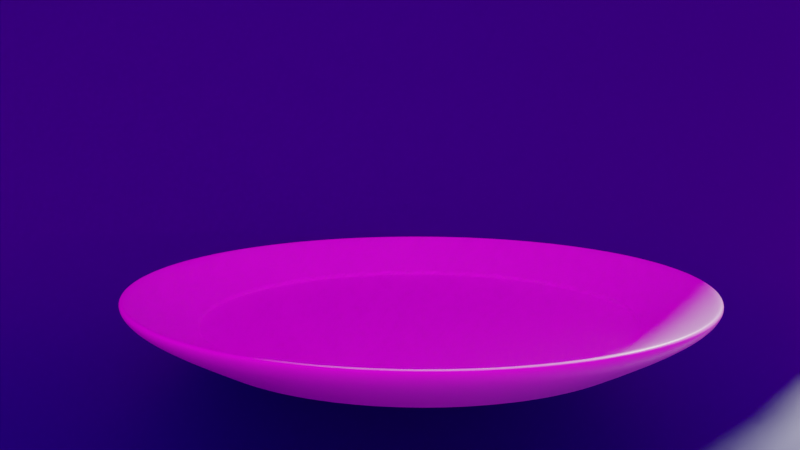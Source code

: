 # Source: untitled_03.blend  (saved by Blender 3.2.14; exported with 4.5.12 LTS)
import bpy
from mathutils import Matrix  # noqa: F401  (used for matrix-valued properties, if any)

bpy.ops.wm.read_factory_settings(use_empty=True)
scene = bpy.context.scene
scene.name = 'Scene'

# ---- collections
col_other = bpy.data.collections.new('other'); scene.collection.children.link(col_other)

# ---- images (referenced by path relative to the original .blend; pixels are not part of the script)
import os
ASSET_DIR = os.environ.get("B2B_ASSET_DIR", "")  # directory of the original .blend (textures are referenced by path, not embedded)
HERE = os.path.dirname(os.path.abspath(__file__))  # packed textures are extracted next to this script under _unpacked/

def load_image(name, relpath, width, height, colorspace="sRGB"):
    """Load a texture the original file referenced (path relative to the .blend, or extracted next to this script)."""
    p = next((c for c in (os.path.join(HERE, relpath), os.path.join(ASSET_DIR, relpath)) if relpath and os.path.exists(c)), "")
    if p:
        img = bpy.data.images.load(p, check_existing=True)
        img.name = name
    else:  # same state as the original file: an image datablock whose file is absent (Cycles renders it pink)
        img = bpy.data.images.new(name, width, height)
        img.source = "FILE"
        img.filepath = "//" + (relpath or name)
    img.colorspace_settings.name = colorspace
    return img
img_leadenhall_market_4k_hdr = load_image('leadenhall_market_4k.hdr', 'leadenhall_market_4k.hdr', 1024, 1024, 'Linear Rec.709')

# ---- materials (node trees are filled in below, after node groups)
mat_plate_matherial = bpy.data.materials.new('plate_matherial')
mat_back_texture = bpy.data.materials.new('back_texture')

# ---- material node trees
mat_plate_matherial.use_nodes = True; mat_plate_matherial.node_tree.nodes.clear()
_N = mat_plate_matherial.node_tree.nodes; _L = mat_plate_matherial.node_tree.links
n0 = _N.new('ShaderNodeBsdfPrincipled'); n0.name = 'Principled BSDF'; n0.location = (10, 300)
n0.distribution = 'GGX'
n0.subsurface_method = 'RANDOM_WALK_SKIN'
n0.inputs[0].default_value = (1.0, 1.0, 1.0, 1.0)
n0.inputs[2].default_value = 0.3
n0.inputs[3].default_value = 1.45
n0.inputs[13].default_value = 0.9
n0.inputs[27].default_value = (0.0, 0.0, 0.0, 1.0)
n0.inputs[28].default_value = 1.0
n1 = _N.new('ShaderNodeOutputMaterial'); n1.name = 'Material Output'; n1.location = (300, 300)
_L.new(n0.outputs[0], n1.inputs[0])
n1.is_active_output = True
mat_back_texture.use_nodes = True; mat_back_texture.node_tree.nodes.clear()
_N = mat_back_texture.node_tree.nodes; _L = mat_back_texture.node_tree.links
n0 = _N.new('ShaderNodeBsdfPrincipled'); n0.name = 'Principled BSDF'; n0.location = (10, 300)
n0.distribution = 'GGX'
n0.subsurface_method = 'BURLEY'
n0.inputs[0].default_value = (0.0001943, 0.02132, 0.1523, 1.0)
n0.inputs[3].default_value = 1.45
n0.inputs[27].default_value = (0.0, 0.0, 0.0, 1.0)
n0.inputs[28].default_value = 1.0
n1 = _N.new('ShaderNodeOutputMaterial'); n1.name = 'Material Output'; n1.location = (300, 300)
_L.new(n0.outputs[0], n1.inputs[0])
n1.is_active_output = True

# ---- world
world_world = bpy.data.worlds.new('World'); scene.world = world_world
world_world.use_nodes = True; world_world.node_tree.nodes.clear()
_N = world_world.node_tree.nodes; _L = world_world.node_tree.links
n0 = _N.new('ShaderNodeOutputWorld'); n0.name = 'World Output'; n0.location = (300, 300)
n1 = _N.new('ShaderNodeBackground'); n1.name = 'Background'; n1.location = (10, 300)
n2 = _N.new('ShaderNodeTexEnvironment'); n2.name = 'Environment Texture'; n2.location = (-280, 280)
n2.image = img_leadenhall_market_4k_hdr
_L.new(n1.outputs[0], n0.inputs[0])
_L.new(n2.outputs[0], n1.inputs[0])
n0.is_active_output = True
world_world.color = (0.05088, 0.05088, 0.05088)
world_world.use_sun_shadow = False
world_world.sun_shadow_jitter_overblur = 0.0

# ---- cameras
cam_camera = bpy.data.cameras.new('Camera')

# ---- meshes
me_cylinder_004 = bpy.data.meshes.new('Cylinder.004')
me_cylinder_004.from_pydata([(-1.431e-08, 0.2707, -0.05126), (-1.77e-08, 0.4148, -0.01372), (0.05281, 0.2655, -0.05126), (0.08091, 0.4068, -0.01372), (0.1036, 0.2501, -0.05126), (0.1587, 0.3832, -0.01372), (0.1504, 0.2251, -0.05126), (0.2304, 0.3449, -0.01372), (0.1914, 0.1914, -0.05126), (0.2933, 0.2933, -0.01372), (0.2251, 0.1504, -0.05126), (0.3449, 0.2304, -0.01372), (0.2501, 0.1036, -0.05126), (0.3832, 0.1587, -0.01372), (0.2655, 0.05281, -0.05126), (0.4068, 0.08091, -0.01372), (0.2707, -1.63e-08, -0.05126), (0.4148, -1.977e-08, -0.01372), (0.2655, -0.05281, -0.05126), (0.4068, -0.08091, -0.01372), (0.2501, -0.1036, -0.05126), (0.3832, -0.1587, -0.01372), (0.2251, -0.1504, -0.05126), (0.3449, -0.2304, -0.01372), (0.1914, -0.1914, -0.05126), (0.2933, -0.2933, -0.01372), (0.1504, -0.2251, -0.05126), (0.2304, -0.3449, -0.01372), (0.1036, -0.2501, -0.05126), (0.1587, -0.3832, -0.01372), (0.05281, -0.2655, -0.05126), (0.08091, -0.4068, -0.01372), (-2.956e-08, -0.2707, -0.05126), (-3.902e-08, -0.4148, -0.01372), (-0.05281, -0.2655, -0.05126), (-0.08091, -0.4068, -0.01372), (-0.1036, -0.2501, -0.05126), (-0.1587, -0.3832, -0.01372), (-0.1504, -0.2251, -0.05126), (-0.2304, -0.3449, -0.01372), (-0.1914, -0.1914, -0.05126), (-0.2933, -0.2933, -0.01372), (-0.2251, -0.1504, -0.05126), (-0.3449, -0.2304, -0.01372), (-0.2501, -0.1036, -0.05126), (-0.3832, -0.1587, -0.01372), (-0.2655, -0.05281, -0.05126), (-0.4068, -0.08091, -0.01372), (-0.2707, 5.138e-09, -0.05126), (-0.4148, 6.097e-09, -0.01372), (-0.2655, 0.05281, -0.05126), (-0.4068, 0.08091, -0.01372), (-0.2501, 0.1036, -0.05126), (-0.3832, 0.1587, -0.01372), (-0.2251, 0.1504, -0.05126), (-0.3449, 0.2304, -0.01372), (-0.1914, 0.1914, -0.05126), (-0.2933, 0.2933, -0.01372), (-0.1504, 0.2251, -0.05126), (-0.2304, 0.3449, -0.01372), (-0.1036, 0.2501, -0.05126), (-0.1587, 0.3832, -0.01372), (-0.05281, 0.2655, -0.05126), (-0.08091, 0.4068, -0.01372), (0.109, 0.548, 0.05587), (0.0, 0.5587, 0.05587), (0.2138, 0.5162, 0.05587), (0.3104, 0.4645, 0.05587), (0.3951, 0.3951, 0.05587), (0.4645, 0.3104, 0.05587), (0.5162, 0.2138, 0.05587), (0.548, 0.109, 0.05587), (0.5587, -2.442e-08, 0.05587), (0.548, -0.109, 0.05587), (0.5162, -0.2138, 0.05587), (0.4645, -0.3104, 0.05587), (0.3951, -0.3951, 0.05587), (0.3104, -0.4645, 0.05587), (0.2138, -0.5162, 0.05587), (0.109, -0.548, 0.05587), (-4.884e-08, -0.5587, 0.05587), (-0.109, -0.548, 0.05587), (-0.2138, -0.5162, 0.05587), (-0.3104, -0.4645, 0.05587), (-0.3951, -0.3951, 0.05587), (-0.4645, -0.3104, 0.05587), (-0.5162, -0.2138, 0.05587), (-0.548, -0.109, 0.05587), (-0.5587, 6.662e-09, 0.05587), (-0.548, 0.109, 0.05587), (-0.5162, 0.2138, 0.05587), (-0.4645, 0.3104, 0.05587), (-0.3951, 0.3951, 0.05587), (-0.3104, 0.4645, 0.05587), (-0.2138, 0.5162, 0.05587), (-0.109, 0.548, 0.05587), (-3.003e-09, 0.5351, 0.04356), (0.1044, 0.5248, 0.04356), (0.2048, 0.4944, 0.04356), (0.2973, 0.4449, 0.04356), (0.3784, 0.3784, 0.04356), (0.4449, 0.2973, 0.04356), (0.4944, 0.2048, 0.04356), (0.5248, 0.1044, 0.04356), (0.5351, -2.371e-08, 0.04356), (0.5248, -0.1044, 0.04356), (0.4944, -0.2048, 0.04356), (0.4449, -0.2973, 0.04356), (0.3784, -0.3784, 0.04356), (0.2973, -0.4449, 0.04356), (0.2048, -0.4944, 0.04356), (0.1044, -0.5248, 0.04356), (-4.743e-08, -0.5351, 0.04356), (-0.1044, -0.5248, 0.04356), (-0.2048, -0.4944, 0.04356), (-0.2973, -0.4449, 0.04356), (-0.3784, -0.3784, 0.04356), (-0.4449, -0.2973, 0.04356), (-0.4944, -0.2048, 0.04356), (-0.5248, -0.1044, 0.04356), (-0.5351, 6.662e-09, 0.04356), (-0.5248, 0.1044, 0.04356), (-0.4944, 0.2048, 0.04356), (-0.4449, 0.2973, 0.04356), (-0.3784, 0.3784, 0.04356), (-0.2973, 0.4449, 0.04356), (-0.2048, 0.4944, 0.04356), (-0.1044, 0.5248, 0.04356), (-1.221e-08, 0.4349, -0.002847), (0.08484, 0.4265, -0.002847), (0.1664, 0.4018, -0.002847), (0.2416, 0.3616, -0.002847), (0.3075, 0.3075, -0.002847), (0.3616, 0.2416, -0.002847), (0.4018, 0.1664, -0.002847), (0.4265, 0.08484, -0.002847), (0.4349, -2.054e-08, -0.002847), (0.4265, -0.08484, -0.002847), (0.4018, -0.1664, -0.002847), (0.3616, -0.2416, -0.002847), (0.3075, -0.3075, -0.002847), (0.2416, -0.3616, -0.002847), (0.1664, -0.4018, -0.002847), (0.08484, -0.4265, -0.002847), (-4.088e-08, -0.4349, -0.002847), (-0.08484, -0.4265, -0.002847), (-0.1664, -0.4018, -0.002847), (-0.2416, -0.3616, -0.002847), (-0.3075, -0.3075, -0.002847), (-0.3616, -0.2416, -0.002847), (-0.4018, -0.1664, -0.002847), (-0.4265, -0.08484, -0.002847), (-0.4349, 6.064e-09, -0.002847), (-0.4265, 0.08484, -0.002847), (-0.4018, 0.1664, -0.002847), (-0.3616, 0.2416, -0.002847), (-0.3075, 0.3075, -0.002847), (-0.2416, 0.3616, -0.002847), (-0.1664, 0.4018, -0.002847), (-0.08484, 0.4265, -0.002847), (0.0, 0.5587, 0.02562), (0.109, 0.548, 0.02562), (0.2138, 0.5162, 0.02562), (0.3104, 0.4645, 0.02562), (0.3951, 0.3951, 0.02562), (0.4645, 0.3104, 0.02562), (0.5162, 0.2138, 0.02562), (0.548, 0.109, 0.02562), (0.5587, -2.442e-08, 0.02562), (0.548, -0.109, 0.02562), (0.5162, -0.2138, 0.02562), (0.4645, -0.3104, 0.02562), (0.3951, -0.3951, 0.02562), (0.3104, -0.4645, 0.02562), (0.2138, -0.5162, 0.02562), (0.109, -0.548, 0.02562), (-4.884e-08, -0.5587, 0.02562), (-0.109, -0.548, 0.02562), (-0.2138, -0.5162, 0.02562), (-0.3104, -0.4645, 0.02562), (-0.3951, -0.3951, 0.02562), (-0.4645, -0.3104, 0.02562), (-0.5162, -0.2138, 0.02562), (-0.548, -0.109, 0.02562), (-0.5587, 6.662e-09, 0.02562), (-0.548, 0.109, 0.02562), (-0.5162, 0.2138, 0.02562), (-0.4645, 0.3104, 0.02562), (-0.3951, 0.3951, 0.02562), (-0.3104, 0.4645, 0.02562), (-0.2138, 0.5162, 0.02562), (-0.109, 0.548, 0.02562), (0.08361, 0.4203, -0.044), (-1.656e-08, 0.4286, -0.044), (0.164, 0.3959, -0.044), (0.2381, 0.3563, -0.044), (0.303, 0.303, -0.044), (0.3563, 0.2381, -0.044), (0.3959, 0.164, -0.044), (0.4203, 0.08361, -0.044), (0.4286, -2.052e-08, -0.044), (0.4203, -0.08361, -0.044), (0.3959, -0.164, -0.044), (0.3563, -0.2381, -0.044), (0.303, -0.303, -0.044), (0.2381, -0.3563, -0.044), (0.164, -0.3959, -0.044), (0.08361, -0.4203, -0.044), (-4.105e-08, -0.4286, -0.044), (-0.08361, -0.4203, -0.044), (-0.164, -0.3959, -0.044), (-0.2381, -0.3563, -0.044), (-0.303, -0.303, -0.044), (-0.3563, -0.2381, -0.044), (-0.3959, -0.164, -0.044), (-0.4203, -0.08361, -0.044), (-0.4286, 6.662e-09, -0.044), (-0.4203, 0.08361, -0.044), (-0.3959, 0.164, -0.044), (-0.3563, 0.2381, -0.044), (-0.303, 0.303, -0.044), (-0.2381, 0.3563, -0.044), (-0.164, 0.3959, -0.044), (-0.08361, 0.4203, -0.044), (0.08193, 0.4119, -0.005484), (-1.288e-08, 0.42, -0.005484), (0.1607, 0.388, -0.005484), (0.2333, 0.3492, -0.005484), (0.297, 0.297, -0.005484), (0.3492, 0.2333, -0.005484), (0.388, 0.1607, -0.005484), (0.4119, 0.08193, -0.005484), (0.42, -1.984e-08, -0.005484), (0.4119, -0.08193, -0.005484), (0.388, -0.1607, -0.005484), (0.3492, -0.2333, -0.005484), (0.297, -0.297, -0.005484), (0.2333, -0.3492, -0.005484), (0.1607, -0.388, -0.005484), (0.08193, -0.4119, -0.005484), (-3.985e-08, -0.42, -0.005484), (-0.08193, -0.4119, -0.005484), (-0.1607, -0.388, -0.005484), (-0.2333, -0.3492, -0.005484), (-0.297, -0.297, -0.005484), (-0.3492, -0.2333, -0.005484), (-0.388, -0.1607, -0.005484), (-0.4119, -0.08193, -0.005484), (-0.42, 6.038e-09, -0.005484), (-0.4119, 0.08193, -0.005484), (-0.388, 0.1607, -0.005484), (-0.3492, 0.2333, -0.005484), (-0.297, 0.297, -0.005484), (-0.2333, 0.3492, -0.005484), (-0.1607, 0.388, -0.005484), (-0.08193, 0.4119, -0.005484), (-1.939e-08, 0.4064, -0.05587), (0.07928, 0.3986, -0.05587), (0.1555, 0.3754, -0.05587), (0.2258, 0.3379, -0.05587), (0.2874, 0.2874, -0.05587), (0.3379, 0.2258, -0.05587), (0.3754, 0.1555, -0.05587), (0.3986, 0.07928, -0.05587), (0.4064, -1.986e-08, -0.05587), (0.3986, -0.07928, -0.05587), (0.3754, -0.1555, -0.05587), (0.3379, -0.2258, -0.05587), (0.2874, -0.2874, -0.05587), (0.2258, -0.3379, -0.05587), (0.1555, -0.3754, -0.05587), (0.07928, -0.3986, -0.05587), (-3.972e-08, -0.4064, -0.05587), (-0.07928, -0.3986, -0.05587), (-0.1555, -0.3754, -0.05587), (-0.2258, -0.3379, -0.05587), (-0.2874, -0.2874, -0.05587), (-0.3379, -0.2258, -0.05587), (-0.3754, -0.1555, -0.05587), (-0.3986, -0.07928, -0.05587), (-0.4064, 6.662e-09, -0.05587), (-0.3986, 0.07928, -0.05587), (-0.3754, 0.1555, -0.05587), (-0.3379, 0.2258, -0.05587), (-0.2874, 0.2874, -0.05587), (-0.2258, 0.3379, -0.05587), (-0.1555, 0.3754, -0.05587), (-0.07928, 0.3986, -0.05587), (0.07629, 0.3836, -0.05535), (-1.881e-08, 0.3911, -0.05535), (0.1497, 0.3613, -0.05535), (0.2173, 0.3252, -0.05535), (0.2765, 0.2765, -0.05535), (0.3252, 0.2173, -0.05535), (0.3613, 0.1497, -0.05535), (0.3836, 0.07629, -0.05535), (0.3911, -1.946e-08, -0.05535), (0.3836, -0.07629, -0.05535), (0.3613, -0.1497, -0.05535), (0.3252, -0.2173, -0.05535), (0.2765, -0.2765, -0.05535), (0.2173, -0.3252, -0.05535), (0.1497, -0.3613, -0.05535), (0.07629, -0.3836, -0.05535), (-3.857e-08, -0.3911, -0.05535), (-0.07629, -0.3836, -0.05535), (-0.1497, -0.3613, -0.05535), (-0.2173, -0.3252, -0.05535), (-0.2765, -0.2765, -0.05535), (-0.3252, -0.2173, -0.05535), (-0.3613, -0.1497, -0.05535), (-0.3836, -0.07629, -0.05535), (-0.3911, 6.49e-09, -0.05535), (-0.3836, 0.07629, -0.05535), (-0.3613, 0.1497, -0.05535), (-0.3252, 0.2173, -0.05535), (-0.2765, 0.2765, -0.05535), (-0.2173, 0.3252, -0.05535), (-0.1497, 0.3613, -0.05535), (-0.07629, 0.3836, -0.05535), (0.0559, 0.281, -0.0518), (0.1096, 0.2647, -0.0518), (0.1592, 0.2382, -0.0518), (0.2026, 0.2026, -0.0518), (0.2382, 0.1592, -0.0518), (0.2647, 0.1096, -0.0518), (0.281, 0.0559, -0.0518), (0.2865, -1.672e-08, -0.0518), (0.281, -0.0559, -0.0518), (0.2647, -0.1096, -0.0518), (0.2382, -0.1592, -0.0518), (0.2026, -0.2026, -0.0518), (0.1592, -0.2382, -0.0518), (0.1096, -0.2647, -0.0518), (0.0559, -0.281, -0.0518), (-3.075e-08, -0.2865, -0.0518), (-0.0559, -0.281, -0.0518), (-0.1096, -0.2647, -0.0518), (-0.1592, -0.2382, -0.0518), (-0.2026, -0.2026, -0.0518), (-0.2382, -0.1592, -0.0518), (-0.2647, -0.1096, -0.0518), (-0.281, -0.0559, -0.0518), (-0.2865, 5.316e-09, -0.0518), (-0.281, 0.0559, -0.0518), (-0.2647, 0.1096, -0.0518), (-0.2382, 0.1592, -0.0518), (-0.2026, 0.2026, -0.0518), (-0.1592, 0.2382, -0.0518), (-0.1096, 0.2647, -0.0518), (-0.0559, 0.281, -0.0518), (-1.49e-08, 0.2865, -0.0518), (-1.77e-08, 0.4148, -0.01372), (0.08091, 0.4068, -0.01372), (0.1587, 0.3832, -0.01372), (0.2304, 0.3449, -0.01372), (0.2933, 0.2933, -0.01372), (0.3449, 0.2304, -0.01372), (0.3832, 0.1587, -0.01372), (0.4068, 0.08091, -0.01372), (0.4148, -1.977e-08, -0.01372), (0.4068, -0.08091, -0.01372), (0.3832, -0.1587, -0.01372), (0.3449, -0.2304, -0.01372), (0.2933, -0.2933, -0.01372), (0.2304, -0.3449, -0.01372), (0.1587, -0.3832, -0.01372), (0.08091, -0.4068, -0.01372), (-3.902e-08, -0.4148, -0.01372), (-0.08091, -0.4068, -0.01372), (-0.1587, -0.3832, -0.01372), (-0.2304, -0.3449, -0.01372), (-0.2933, -0.2933, -0.01372), (-0.3449, -0.2304, -0.01372), (-0.3832, -0.1587, -0.01372), (-0.4068, -0.08091, -0.01372), (-0.4148, 6.097e-09, -0.01372), (-0.4068, 0.08091, -0.01372), (-0.3832, 0.1587, -0.01372), (-0.3449, 0.2304, -0.01372), (-0.2933, 0.2933, -0.01372), (-0.2304, 0.3449, -0.01372), (-0.1587, 0.3832, -0.01372), (-0.08091, 0.4068, -0.01372)], [], [(160, 65, 64, 161), (161, 64, 66, 162), (162, 66, 67, 163), (163, 67, 68, 164), (164, 68, 69, 165), (165, 69, 70, 166), (166, 70, 71, 167), (167, 71, 72, 168), (168, 72, 73, 169), (169, 73, 74, 170), (170, 74, 75, 171), (171, 75, 76, 172), (172, 76, 77, 173), (173, 77, 78, 174), (174, 78, 79, 175), (175, 79, 80, 176), (176, 80, 81, 177), (177, 81, 82, 178), (178, 82, 83, 179), (179, 83, 84, 180), (180, 84, 85, 181), (181, 85, 86, 182), (182, 86, 87, 183), (183, 87, 88, 184), (184, 88, 89, 185), (185, 89, 90, 186), (186, 90, 91, 187), (187, 91, 92, 188), (188, 92, 93, 189), (189, 93, 94, 190), (3, 1, 63, 61, 59, 57, 55, 53, 51, 49, 47, 45, 43, 41, 39, 37, 35, 33, 31, 29, 27, 25, 23, 21, 19, 17, 15, 13, 11, 9, 7, 5), (190, 94, 95, 191), (191, 95, 65, 160), (0, 2, 4, 6, 8, 10, 12, 14, 16, 18, 20, 22, 24, 26, 28, 30, 32, 34, 36, 38, 40, 42, 44, 46, 48, 50, 52, 54, 56, 58, 60, 62), (96, 97, 64, 65), (97, 98, 66, 64), (98, 99, 67, 66), (99, 100, 68, 67), (100, 101, 69, 68), (101, 102, 70, 69), (102, 103, 71, 70), (103, 104, 72, 71), (104, 105, 73, 72), (105, 106, 74, 73), (106, 107, 75, 74), (107, 108, 76, 75), (108, 109, 77, 76), (109, 110, 78, 77), (110, 111, 79, 78), (111, 112, 80, 79), (112, 113, 81, 80), (113, 114, 82, 81), (114, 115, 83, 82), (115, 116, 84, 83), (116, 117, 85, 84), (117, 118, 86, 85), (118, 119, 87, 86), (119, 120, 88, 87), (120, 121, 89, 88), (121, 122, 90, 89), (122, 123, 91, 90), (123, 124, 92, 91), (124, 125, 93, 92), (125, 126, 94, 93), (126, 127, 95, 94), (127, 96, 65, 95), (159, 128, 96, 127), (158, 159, 127, 126), (157, 158, 126, 125), (156, 157, 125, 124), (155, 156, 124, 123), (154, 155, 123, 122), (153, 154, 122, 121), (152, 153, 121, 120), (151, 152, 120, 119), (150, 151, 119, 118), (149, 150, 118, 117), (148, 149, 117, 116), (147, 148, 116, 115), (146, 147, 115, 114), (145, 146, 114, 113), (144, 145, 113, 112), (143, 144, 112, 111), (142, 143, 111, 110), (141, 142, 110, 109), (140, 141, 109, 108), (139, 140, 108, 107), (138, 139, 107, 106), (137, 138, 106, 105), (136, 137, 105, 104), (135, 136, 104, 103), (134, 135, 103, 102), (133, 134, 102, 101), (132, 133, 101, 100), (131, 132, 100, 99), (130, 131, 99, 98), (129, 130, 98, 97), (128, 129, 97, 96), (225, 224, 129, 128), (224, 226, 130, 129), (226, 227, 131, 130), (227, 228, 132, 131), (228, 229, 133, 132), (229, 230, 134, 133), (230, 231, 135, 134), (231, 232, 136, 135), (232, 233, 137, 136), (233, 234, 138, 137), (234, 235, 139, 138), (235, 236, 140, 139), (236, 237, 141, 140), (237, 238, 142, 141), (238, 239, 143, 142), (239, 240, 144, 143), (240, 241, 145, 144), (241, 242, 146, 145), (242, 243, 147, 146), (243, 244, 148, 147), (244, 245, 149, 148), (245, 246, 150, 149), (246, 247, 151, 150), (247, 248, 152, 151), (248, 249, 153, 152), (249, 250, 154, 153), (250, 251, 155, 154), (251, 252, 156, 155), (252, 253, 157, 156), (253, 254, 158, 157), (254, 255, 159, 158), (255, 225, 128, 159), (192, 193, 160, 161), (194, 192, 161, 162), (195, 194, 162, 163), (196, 195, 163, 164), (197, 196, 164, 165), (198, 197, 165, 166), (199, 198, 166, 167), (200, 199, 167, 168), (201, 200, 168, 169), (202, 201, 169, 170), (203, 202, 170, 171), (204, 203, 171, 172), (205, 204, 172, 173), (206, 205, 173, 174), (207, 206, 174, 175), (208, 207, 175, 176), (209, 208, 176, 177), (210, 209, 177, 178), (211, 210, 178, 179), (212, 211, 179, 180), (213, 212, 180, 181), (214, 213, 181, 182), (215, 214, 182, 183), (216, 215, 183, 184), (217, 216, 184, 185), (218, 217, 185, 186), (219, 218, 186, 187), (220, 219, 187, 188), (221, 220, 188, 189), (222, 221, 189, 190), (223, 222, 190, 191), (193, 223, 191, 160), (256, 287, 223, 193), (287, 286, 222, 223), (286, 285, 221, 222), (285, 284, 220, 221), (284, 283, 219, 220), (283, 282, 218, 219), (282, 281, 217, 218), (281, 280, 216, 217), (280, 279, 215, 216), (279, 278, 214, 215), (278, 277, 213, 214), (277, 276, 212, 213), (276, 275, 211, 212), (275, 274, 210, 211), (274, 273, 209, 210), (273, 272, 208, 209), (272, 271, 207, 208), (271, 270, 206, 207), (270, 269, 205, 206), (269, 268, 204, 205), (268, 267, 203, 204), (267, 266, 202, 203), (266, 265, 201, 202), (265, 264, 200, 201), (264, 263, 199, 200), (263, 262, 198, 199), (262, 261, 197, 198), (261, 260, 196, 197), (260, 259, 195, 196), (259, 258, 194, 195), (258, 257, 192, 194), (257, 256, 193, 192), (352, 353, 224, 225), (353, 354, 226, 224), (354, 355, 227, 226), (355, 356, 228, 227), (356, 357, 229, 228), (357, 358, 230, 229), (358, 359, 231, 230), (359, 360, 232, 231), (360, 361, 233, 232), (361, 362, 234, 233), (362, 363, 235, 234), (363, 364, 236, 235), (364, 365, 237, 236), (365, 366, 238, 237), (366, 367, 239, 238), (367, 368, 240, 239), (368, 369, 241, 240), (369, 370, 242, 241), (370, 371, 243, 242), (371, 372, 244, 243), (372, 373, 245, 244), (373, 374, 246, 245), (374, 375, 247, 246), (375, 376, 248, 247), (376, 377, 249, 248), (377, 378, 250, 249), (378, 379, 251, 250), (379, 380, 252, 251), (380, 381, 253, 252), (381, 382, 254, 253), (382, 383, 255, 254), (383, 352, 225, 255), (288, 289, 256, 257), (290, 288, 257, 258), (291, 290, 258, 259), (292, 291, 259, 260), (293, 292, 260, 261), (294, 293, 261, 262), (295, 294, 262, 263), (296, 295, 263, 264), (297, 296, 264, 265), (298, 297, 265, 266), (299, 298, 266, 267), (300, 299, 267, 268), (301, 300, 268, 269), (302, 301, 269, 270), (303, 302, 270, 271), (304, 303, 271, 272), (305, 304, 272, 273), (306, 305, 273, 274), (307, 306, 274, 275), (308, 307, 275, 276), (309, 308, 276, 277), (310, 309, 277, 278), (311, 310, 278, 279), (312, 311, 279, 280), (313, 312, 280, 281), (314, 313, 281, 282), (315, 314, 282, 283), (316, 315, 283, 284), (317, 316, 284, 285), (318, 317, 285, 286), (319, 318, 286, 287), (289, 319, 287, 256), (351, 350, 319, 289), (350, 349, 318, 319), (349, 348, 317, 318), (348, 347, 316, 317), (347, 346, 315, 316), (346, 345, 314, 315), (345, 344, 313, 314), (344, 343, 312, 313), (343, 342, 311, 312), (342, 341, 310, 311), (341, 340, 309, 310), (340, 339, 308, 309), (339, 338, 307, 308), (338, 337, 306, 307), (337, 336, 305, 306), (336, 335, 304, 305), (335, 334, 303, 304), (334, 333, 302, 303), (333, 332, 301, 302), (332, 331, 300, 301), (331, 330, 299, 300), (330, 329, 298, 299), (329, 328, 297, 298), (328, 327, 296, 297), (327, 326, 295, 296), (326, 325, 294, 295), (325, 324, 293, 294), (324, 323, 292, 293), (323, 322, 291, 292), (322, 321, 290, 291), (321, 320, 288, 290), (320, 351, 289, 288), (2, 0, 351, 320), (4, 2, 320, 321), (6, 4, 321, 322), (8, 6, 322, 323), (10, 8, 323, 324), (12, 10, 324, 325), (14, 12, 325, 326), (16, 14, 326, 327), (18, 16, 327, 328), (20, 18, 328, 329), (22, 20, 329, 330), (24, 22, 330, 331), (26, 24, 331, 332), (28, 26, 332, 333), (30, 28, 333, 334), (32, 30, 334, 335), (34, 32, 335, 336), (36, 34, 336, 337), (38, 36, 337, 338), (40, 38, 338, 339), (42, 40, 339, 340), (44, 42, 340, 341), (46, 44, 341, 342), (48, 46, 342, 343), (50, 48, 343, 344), (52, 50, 344, 345), (54, 52, 345, 346), (56, 54, 346, 347), (58, 56, 347, 348), (60, 58, 348, 349), (62, 60, 349, 350), (0, 62, 350, 351), (63, 1, 352, 383), (61, 63, 383, 382), (59, 61, 382, 381), (57, 59, 381, 380), (55, 57, 380, 379), (53, 55, 379, 378), (51, 53, 378, 377), (49, 51, 377, 376), (47, 49, 376, 375), (45, 47, 375, 374), (43, 45, 374, 373), (41, 43, 373, 372), (39, 41, 372, 371), (37, 39, 371, 370), (35, 37, 370, 369), (33, 35, 369, 368), (31, 33, 368, 367), (29, 31, 367, 366), (27, 29, 366, 365), (25, 27, 365, 364), (23, 25, 364, 363), (21, 23, 363, 362), (19, 21, 362, 361), (17, 19, 361, 360), (15, 17, 360, 359), (13, 15, 359, 358), (11, 13, 358, 357), (9, 11, 357, 356), (7, 9, 356, 355), (5, 7, 355, 354), (3, 5, 354, 353), (1, 3, 353, 352)])
_uv = me_cylinder_004.uv_layers.new(name='UVMap')
_uv.uv.foreach_set('vector', [1.0, 0.5, 1.0, 1.0, 0.9688, 1.0, 0.9688, 0.5, 0.9688, 0.5, 0.9688, 1.0, 0.9375, 1.0, 0.9375, 0.5, 0.9375, 0.5, 0.9375, 1.0, 0.9062, 1.0, 0.9062, 0.5, 0.9062, 0.5, 0.9062, 1.0, 0.875, 1.0, 0.875, 0.5, 0.875, 0.5, 0.875, 1.0, 0.8438, 1.0, 0.8438, 0.5, 0.8438, 0.5, 0.8438, 1.0, 0.8125, 1.0, 0.8125, 0.5, 0.8125, 0.5, 0.8125, 1.0, 0.7812, 1.0, 0.7812, 0.5, 0.7812, 0.5, 0.7812, 1.0, 0.75, 1.0, 0.75, 0.5, 0.75, 0.5, 0.75, 1.0, 0.7188, 1.0, 0.7188, 0.5, 0.7188, 0.5, 0.7188, 1.0, 0.6875, 1.0, 0.6875, 0.5, 0.6875, 0.5, 0.6875, 1.0, 0.6562, 1.0, 0.6562, 0.5, 0.6562, 0.5, 0.6562, 1.0, 0.625, 1.0, 0.625, 0.5, 0.625, 0.5, 0.625, 1.0, 0.5938, 1.0, 0.5938, 0.5, 0.5938, 0.5, 0.5938, 1.0, 0.5625, 1.0, 0.5625, 0.5, 0.5625, 0.5, 0.5625, 1.0, 0.5312, 1.0, 0.5312, 0.5, 0.5312, 0.5, 0.5312, 1.0, 0.5, 1.0, 0.5, 0.5, 0.5, 0.5, 0.5, 1.0, 0.4688, 1.0, 0.4688, 0.5, 0.4688, 0.5, 0.4688, 1.0, 0.4375, 1.0, 0.4375, 0.5, 0.4375, 0.5, 0.4375, 1.0, 0.4062, 1.0, 0.4062, 0.5, 0.4062, 0.5, 0.4062, 1.0, 0.375, 1.0, 0.375, 0.5, 0.375, 0.5, 0.375, 1.0, 0.3438, 1.0, 0.3438, 0.5, 0.3438, 0.5, 0.3438, 1.0, 0.3125, 1.0, 0.3125, 0.5, 0.3125, 0.5, 0.3125, 1.0, 0.2812, 1.0, 0.2812, 0.5, 0.2812, 0.5, 0.2812, 1.0, 0.25, 1.0, 0.25, 0.5, 0.25, 0.5, 0.25, 1.0, 0.2188, 1.0, 0.2188, 0.5, 0.2188, 0.5, 0.2188, 1.0, 0.1875, 1.0, 0.1875, 0.5, 0.1875, 0.5, 0.1875, 1.0, 0.1562, 1.0, 0.1562, 0.5, 0.1562, 0.5, 0.1562, 1.0, 0.125, 1.0, 0.125, 0.5, 0.125, 0.5, 0.125, 1.0, 0.09375, 1.0, 0.09375, 0.5, 0.09375, 0.5, 0.09375, 1.0, 0.0625, 1.0, 0.0625, 0.5, 0.2866, 0.434, 0.25, 0.4377, 0.2134, 0.434, 0.1782, 0.4234, 0.1457, 0.406, 0.1173, 0.3827, 0.09397, 0.3543, 0.07663, 0.3218, 0.06595, 0.2866, 0.06235, 0.25, 0.06595, 0.2134, 0.07663, 0.1782, 0.09397, 0.1457, 0.1173, 0.1173, 0.1457, 0.09397, 0.1782, 0.07663, 0.2134, 0.06595, 0.25, 0.06235, 0.2866, 0.06595, 0.3218, 0.07663, 0.3543, 0.09397, 0.3827, 0.1173, 0.406, 0.1457, 0.4234, 0.1782, 0.434, 0.2134, 0.4377, 0.25, 0.434, 0.2866, 0.4234, 0.3218, 0.406, 0.3543, 0.3827, 0.3827, 0.3543, 0.406, 0.3218, 0.4234, 0.0625, 0.5, 0.0625, 1.0, 0.03125, 1.0, 0.03125, 0.5, 0.03125, 0.5, 0.03125, 1.0, 0.0, 1.0, 0.0, 0.5, 0.75, 0.3663, 0.7727, 0.364, 0.7945, 0.3574, 0.8146, 0.3467, 0.8322, 0.3322, 0.8467, 0.3146, 0.8574, 0.2945, 0.864, 0.2727, 0.8663, 0.25, 0.864, 0.2273, 0.8574, 0.2055, 0.8467, 0.1854, 0.8322, 0.1678, 0.8146, 0.1533, 0.7945, 0.1426, 0.7727, 0.136, 0.75, 0.1337, 0.7273, 0.136, 0.7055, 0.1426, 0.6854, 0.1533, 0.6678, 0.1678, 0.6533, 0.1854, 0.6426, 0.2055, 0.636, 0.2273, 0.6337, 0.25, 0.636, 0.2727, 0.6426, 0.2945, 0.6533, 0.3146, 0.6678, 0.3322, 0.6854, 0.3467, 0.7055, 0.3574, 0.7273, 0.364, 0.25, 0.4799, 0.2948, 0.4754, 0.2968, 0.4854, 0.25, 0.49, 0.2948, 0.4754, 0.338, 0.4624, 0.3418, 0.4717, 0.2968, 0.4854, 0.338, 0.4624, 0.3777, 0.4411, 0.3833, 0.4496, 0.3418, 0.4717, 0.3777, 0.4411, 0.4125, 0.4125, 0.4197, 0.4197, 0.3833, 0.4496, 0.4125, 0.4125, 0.4411, 0.3777, 0.4496, 0.3833, 0.4197, 0.4197, 0.4411, 0.3777, 0.4624, 0.338, 0.4717, 0.3418, 0.4496, 0.3833, 0.4624, 0.338, 0.4754, 0.2948, 0.4854, 0.2968, 0.4717, 0.3418, 0.4754, 0.2948, 0.4799, 0.25, 0.49, 0.25, 0.4854, 0.2968, 0.4799, 0.25, 0.4754, 0.2052, 0.4854, 0.2032, 0.49, 0.25, 0.4754, 0.2052, 0.4624, 0.162, 0.4717, 0.1582, 0.4854, 0.2032, 0.4624, 0.162, 0.4411, 0.1223, 0.4496, 0.1167, 0.4717, 0.1582, 0.4411, 0.1223, 0.4125, 0.08746, 0.4197, 0.08029, 0.4496, 0.1167, 0.4125, 0.08746, 0.3777, 0.05887, 0.3833, 0.05045, 0.4197, 0.08029, 0.3777, 0.05887, 0.338, 0.03763, 0.3418, 0.02827, 0.3833, 0.05045, 0.338, 0.03763, 0.2948, 0.02455, 0.2968, 0.01461, 0.3418, 0.02827, 0.2948, 0.02455, 0.25, 0.02013, 0.25, 0.01, 0.2968, 0.01461, 0.25, 0.02013, 0.2052, 0.02455, 0.2032, 0.01461, 0.25, 0.01, 0.2052, 0.02455, 0.162, 0.03763, 0.1582, 0.02827, 0.2032, 0.01461, 0.162, 0.03763, 0.1223, 0.05887, 0.1167, 0.05045, 0.1582, 0.02827, 0.1223, 0.05887, 0.08746, 0.08746, 0.08029, 0.08029, 0.1167, 0.05045, 0.08746, 0.08746, 0.05887, 0.1223, 0.05045, 0.1167, 0.08029, 0.08029, 0.05887, 0.1223, 0.03763, 0.162, 0.02827, 0.1582, 0.05045, 0.1167, 0.03763, 0.162, 0.02455, 0.2052, 0.01461, 0.2032, 0.02827, 0.1582, 0.02455, 0.2052, 0.02013, 0.25, 0.01, 0.25, 0.01461, 0.2032, 0.02013, 0.25, 0.02455, 0.2948, 0.01461, 0.2968, 0.01, 0.25, 0.02455, 0.2948, 0.03763, 0.338, 0.02827, 0.3418, 0.01461, 0.2968, 0.03763, 0.338, 0.05887, 0.3777, 0.05045, 0.3833, 0.02827, 0.3418, 0.05887, 0.3777, 0.08746, 0.4125, 0.08029, 0.4197, 0.05045, 0.3833, 0.08746, 0.4125, 0.1223, 0.4411, 0.1167, 0.4496, 0.08029, 0.4197, 0.1223, 0.4411, 0.162, 0.4624, 0.1582, 0.4717, 0.1167, 0.4496, 0.162, 0.4624, 0.2052, 0.4754, 0.2032, 0.4854, 0.1582, 0.4717, 0.2052, 0.4754, 0.25, 0.4799, 0.25, 0.49, 0.2032, 0.4854, 0.2115, 0.4436, 0.25, 0.4474, 0.25, 0.4799, 0.2052, 0.4754, 0.1745, 0.4324, 0.2115, 0.4436, 0.2052, 0.4754, 0.162, 0.4624, 0.1403, 0.4141, 0.1745, 0.4324, 0.162, 0.4624, 0.1223, 0.4411, 0.1104, 0.3896, 0.1403, 0.4141, 0.1223, 0.4411, 0.08746, 0.4125, 0.08586, 0.3597, 0.1104, 0.3896, 0.08746, 0.4125, 0.05887, 0.3777, 0.06762, 0.3255, 0.08586, 0.3597, 0.05887, 0.3777, 0.03763, 0.338, 0.05638, 0.2885, 0.06762, 0.3255, 0.03763, 0.338, 0.02455, 0.2948, 0.05259, 0.25, 0.05638, 0.2885, 0.02455, 0.2948, 0.02013, 0.25, 0.05638, 0.2115, 0.05259, 0.25, 0.02013, 0.25, 0.02455, 0.2052, 0.06762, 0.1745, 0.05638, 0.2115, 0.02455, 0.2052, 0.03763, 0.162, 0.08586, 0.1403, 0.06762, 0.1745, 0.03763, 0.162, 0.05887, 0.1223, 0.1104, 0.1104, 0.08586, 0.1403, 0.05887, 0.1223, 0.08746, 0.08746, 0.1403, 0.08586, 0.1104, 0.1104, 0.08746, 0.08746, 0.1223, 0.05887, 0.1745, 0.06762, 0.1403, 0.08586, 0.1223, 0.05887, 0.162, 0.03763, 0.2115, 0.05638, 0.1745, 0.06762, 0.162, 0.03763, 0.2052, 0.02455, 0.25, 0.05259, 0.2115, 0.05638, 0.2052, 0.02455, 0.25, 0.02013, 0.2885, 0.05638, 0.25, 0.05259, 0.25, 0.02013, 0.2948, 0.02455, 0.3255, 0.06762, 0.2885, 0.05638, 0.2948, 0.02455, 0.338, 0.03763, 0.3597, 0.08586, 0.3255, 0.06762, 0.338, 0.03763, 0.3777, 0.05887, 0.3896, 0.1104, 0.3597, 0.08586, 0.3777, 0.05887, 0.4125, 0.08746, 0.4141, 0.1403, 0.3896, 0.1104, 0.4125, 0.08746, 0.4411, 0.1223, 0.4324, 0.1745, 0.4141, 0.1403, 0.4411, 0.1223, 0.4624, 0.162, 0.4436, 0.2115, 0.4324, 0.1745, 0.4624, 0.162, 0.4754, 0.2052, 0.4474, 0.25, 0.4436, 0.2115, 0.4754, 0.2052, 0.4799, 0.25, 0.4436, 0.2885, 0.4474, 0.25, 0.4799, 0.25, 0.4754, 0.2948, 0.4324, 0.3255, 0.4436, 0.2885, 0.4754, 0.2948, 0.4624, 0.338, 0.4141, 0.3597, 0.4324, 0.3255, 0.4624, 0.338, 0.4411, 0.3777, 0.3896, 0.3896, 0.4141, 0.3597, 0.4411, 0.3777, 0.4125, 0.4125, 0.3597, 0.4141, 0.3896, 0.3896, 0.4125, 0.4125, 0.3777, 0.4411, 0.3255, 0.4324, 0.3597, 0.4141, 0.3777, 0.4411, 0.338, 0.4624, 0.2885, 0.4436, 0.3255, 0.4324, 0.338, 0.4624, 0.2948, 0.4754, 0.25, 0.4474, 0.2885, 0.4436, 0.2948, 0.4754, 0.25, 0.4799, 0.25, 0.4447, 0.288, 0.441, 0.2885, 0.4436, 0.25, 0.4474, 0.288, 0.441, 0.3245, 0.4299, 0.3255, 0.4324, 0.2885, 0.4436, 0.3245, 0.4299, 0.3582, 0.4119, 0.3597, 0.4141, 0.3255, 0.4324, 0.3582, 0.4119, 0.3877, 0.3877, 0.3896, 0.3896, 0.3597, 0.4141, 0.3877, 0.3877, 0.4119, 0.3582, 0.4141, 0.3597, 0.3896, 0.3896, 0.4119, 0.3582, 0.4299, 0.3245, 0.4324, 0.3255, 0.4141, 0.3597, 0.4299, 0.3245, 0.441, 0.288, 0.4436, 0.2885, 0.4324, 0.3255, 0.441, 0.288, 0.4447, 0.25, 0.4474, 0.25, 0.4436, 0.2885, 0.4447, 0.25, 0.441, 0.212, 0.4436, 0.2115, 0.4474, 0.25, 0.441, 0.212, 0.4299, 0.1755, 0.4324, 0.1745, 0.4436, 0.2115, 0.4299, 0.1755, 0.4119, 0.1418, 0.4141, 0.1403, 0.4324, 0.1745, 0.4119, 0.1418, 0.3877, 0.1123, 0.3896, 0.1104, 0.4141, 0.1403, 0.3877, 0.1123, 0.3582, 0.08808, 0.3597, 0.08586, 0.3896, 0.1104, 0.3582, 0.08808, 0.3245, 0.07009, 0.3255, 0.06762, 0.3597, 0.08586, 0.3245, 0.07009, 0.288, 0.05901, 0.2885, 0.05638, 0.3255, 0.06762, 0.288, 0.05901, 0.25, 0.05527, 0.25, 0.05259, 0.2885, 0.05638, 0.25, 0.05527, 0.212, 0.05901, 0.2115, 0.05638, 0.25, 0.05259, 0.212, 0.05901, 0.1755, 0.07009, 0.1745, 0.06762, 0.2115, 0.05638, 0.1755, 0.07009, 0.1418, 0.08808, 0.1403, 0.08586, 0.1745, 0.06762, 0.1418, 0.08808, 0.1123, 0.1123, 0.1104, 0.1104, 0.1403, 0.08586, 0.1123, 0.1123, 0.08808, 0.1418, 0.08586, 0.1403, 0.1104, 0.1104, 0.08808, 0.1418, 0.07009, 0.1755, 0.06762, 0.1745, 0.08586, 0.1403, 0.07009, 0.1755, 0.05901, 0.212, 0.05638, 0.2115, 0.06762, 0.1745, 0.05901, 0.212, 0.05527, 0.25, 0.05259, 0.25, 0.05638, 0.2115, 0.05527, 0.25, 0.05901, 0.288, 0.05638, 0.2885, 0.05259, 0.25, 0.05901, 0.288, 0.07009, 0.3245, 0.06762, 0.3255, 0.05638, 0.2885, 0.07009, 0.3245, 0.08808, 0.3582, 0.08586, 0.3597, 0.06762, 0.3255, 0.08808, 0.3582, 0.1123, 0.3877, 0.1104, 0.3896, 0.08586, 0.3597, 0.1123, 0.3877, 0.1418, 0.4119, 0.1403, 0.4141, 0.1104, 0.3896, 0.1418, 0.4119, 0.1755, 0.4299, 0.1745, 0.4324, 0.1403, 0.4141, 0.1755, 0.4299, 0.212, 0.441, 0.2115, 0.4436, 0.1745, 0.4324, 0.212, 0.441, 0.25, 0.4447, 0.25, 0.4474, 0.2115, 0.4436, 0.7859, 0.4306, 0.75, 0.4341, 0.75, 0.49, 0.7968, 0.4854, 0.8205, 0.4201, 0.7859, 0.4306, 0.7968, 0.4854, 0.8418, 0.4717, 0.8523, 0.4031, 0.8205, 0.4201, 0.8418, 0.4717, 0.8833, 0.4496, 0.8802, 0.3802, 0.8523, 0.4031, 0.8833, 0.4496, 0.9197, 0.4197, 0.9031, 0.3523, 0.8802, 0.3802, 0.9197, 0.4197, 0.9496, 0.3833, 0.9201, 0.3205, 0.9031, 0.3523, 0.9496, 0.3833, 0.9717, 0.3418, 0.9306, 0.2859, 0.9201, 0.3205, 0.9717, 0.3418, 0.9854, 0.2968, 0.9341, 0.25, 0.9306, 0.2859, 0.9854, 0.2968, 0.99, 0.25, 0.9306, 0.2141, 0.9341, 0.25, 0.99, 0.25, 0.9854, 0.2032, 0.9201, 0.1795, 0.9306, 0.2141, 0.9854, 0.2032, 0.9717, 0.1582, 0.9031, 0.1477, 0.9201, 0.1795, 0.9717, 0.1582, 0.9496, 0.1167, 0.8802, 0.1198, 0.9031, 0.1477, 0.9496, 0.1167, 0.9197, 0.08029, 0.8523, 0.09693, 0.8802, 0.1198, 0.9197, 0.08029, 0.8833, 0.05045, 0.8205, 0.07991, 0.8523, 0.09693, 0.8833, 0.05045, 0.8418, 0.02827, 0.7859, 0.06944, 0.8205, 0.07991, 0.8418, 0.02827, 0.7968, 0.01461, 0.75, 0.0659, 0.7859, 0.06944, 0.7968, 0.01461, 0.75, 0.01, 0.7141, 0.06944, 0.75, 0.0659, 0.75, 0.01, 0.7032, 0.01461, 0.6795, 0.07991, 0.7141, 0.06944, 0.7032, 0.01461, 0.6582, 0.02827, 0.6477, 0.09693, 0.6795, 0.07991, 0.6582, 0.02827, 0.6167, 0.05045, 0.6198, 0.1198, 0.6477, 0.09693, 0.6167, 0.05045, 0.5803, 0.08029, 0.5969, 0.1477, 0.6198, 0.1198, 0.5803, 0.08029, 0.5504, 0.1167, 0.5799, 0.1795, 0.5969, 0.1477, 0.5504, 0.1167, 0.5283, 0.1582, 0.5694, 0.2141, 0.5799, 0.1795, 0.5283, 0.1582, 0.5146, 0.2032, 0.5659, 0.25, 0.5694, 0.2141, 0.5146, 0.2032, 0.51, 0.25, 0.5694, 0.2859, 0.5659, 0.25, 0.51, 0.25, 0.5146, 0.2968, 0.5799, 0.3205, 0.5694, 0.2859, 0.5146, 0.2968, 0.5283, 0.3418, 0.5969, 0.3523, 0.5799, 0.3205, 0.5283, 0.3418, 0.5504, 0.3833, 0.6198, 0.3802, 0.5969, 0.3523, 0.5504, 0.3833, 0.5803, 0.4197, 0.6477, 0.4031, 0.6198, 0.3802, 0.5803, 0.4197, 0.6167, 0.4496, 0.6795, 0.4201, 0.6477, 0.4031, 0.6167, 0.4496, 0.6582, 0.4717, 0.7141, 0.4306, 0.6795, 0.4201, 0.6582, 0.4717, 0.7032, 0.4854, 0.75, 0.4341, 0.7141, 0.4306, 0.7032, 0.4854, 0.75, 0.49, 0.75, 0.4246, 0.7159, 0.4212, 0.7141, 0.4306, 0.75, 0.4341, 0.7159, 0.4212, 0.6832, 0.4113, 0.6795, 0.4201, 0.7141, 0.4306, 0.6832, 0.4113, 0.653, 0.3951, 0.6477, 0.4031, 0.6795, 0.4201, 0.653, 0.3951, 0.6266, 0.3734, 0.6198, 0.3802, 0.6477, 0.4031, 0.6266, 0.3734, 0.6049, 0.347, 0.5969, 0.3523, 0.6198, 0.3802, 0.6049, 0.347, 0.5887, 0.3168, 0.5799, 0.3205, 0.5969, 0.3523, 0.5887, 0.3168, 0.5788, 0.2841, 0.5694, 0.2859, 0.5799, 0.3205, 0.5788, 0.2841, 0.5754, 0.25, 0.5659, 0.25, 0.5694, 0.2859, 0.5754, 0.25, 0.5788, 0.2159, 0.5694, 0.2141, 0.5659, 0.25, 0.5788, 0.2159, 0.5887, 0.1832, 0.5799, 0.1795, 0.5694, 0.2141, 0.5887, 0.1832, 0.6049, 0.153, 0.5969, 0.1477, 0.5799, 0.1795, 0.6049, 0.153, 0.6266, 0.1266, 0.6198, 0.1198, 0.5969, 0.1477, 0.6266, 0.1266, 0.653, 0.1049, 0.6477, 0.09693, 0.6198, 0.1198, 0.653, 0.1049, 0.6832, 0.08872, 0.6795, 0.07991, 0.6477, 0.09693, 0.6832, 0.08872, 0.7159, 0.07878, 0.7141, 0.06944, 0.6795, 0.07991, 0.7159, 0.07878, 0.75, 0.07543, 0.75, 0.0659, 0.7141, 0.06944, 0.75, 0.07543, 0.7841, 0.07878, 0.7859, 0.06944, 0.75, 0.0659, 0.7841, 0.07878, 0.8168, 0.08872, 0.8205, 0.07991, 0.7859, 0.06944, 0.8168, 0.08872, 0.847, 0.1049, 0.8523, 0.09693, 0.8205, 0.07991, 0.847, 0.1049, 0.8734, 0.1266, 0.8802, 0.1198, 0.8523, 0.09693, 0.8734, 0.1266, 0.8951, 0.153, 0.9031, 0.1477, 0.8802, 0.1198, 0.8951, 0.153, 0.9113, 0.1832, 0.9201, 0.1795, 0.9031, 0.1477, 0.9113, 0.1832, 0.9212, 0.2159, 0.9306, 0.2141, 0.9201, 0.1795, 0.9212, 0.2159, 0.9246, 0.25, 0.9341, 0.25, 0.9306, 0.2141, 0.9246, 0.25, 0.9212, 0.2841, 0.9306, 0.2859, 0.9341, 0.25, 0.9212, 0.2841, 0.9113, 0.3168, 0.9201, 0.3205, 0.9306, 0.2859, 0.9113, 0.3168, 0.8951, 0.347, 0.9031, 0.3523, 0.9201, 0.3205, 0.8951, 0.347, 0.8734, 0.3734, 0.8802, 0.3802, 0.9031, 0.3523, 0.8734, 0.3734, 0.847, 0.3951, 0.8523, 0.4031, 0.8802, 0.3802, 0.847, 0.3951, 0.8168, 0.4113, 0.8205, 0.4201, 0.8523, 0.4031, 0.8168, 0.4113, 0.7841, 0.4212, 0.7859, 0.4306, 0.8205, 0.4201, 0.7841, 0.4212, 0.75, 0.4246, 0.75, 0.4341, 0.7859, 0.4306, 0.25, 0.4377, 0.2866, 0.434, 0.288, 0.441, 0.25, 0.4447, 0.2866, 0.434, 0.3218, 0.4234, 0.3245, 0.4299, 0.288, 0.441, 0.3218, 0.4234, 0.3543, 0.406, 0.3582, 0.4119, 0.3245, 0.4299, 0.3543, 0.406, 0.3827, 0.3827, 0.3877, 0.3877, 0.3582, 0.4119, 0.3827, 0.3827, 0.406, 0.3543, 0.4119, 0.3582, 0.3877, 0.3877, 0.406, 0.3543, 0.4234, 0.3218, 0.4299, 0.3245, 0.4119, 0.3582, 0.4234, 0.3218, 0.434, 0.2866, 0.441, 0.288, 0.4299, 0.3245, 0.434, 0.2866, 0.4377, 0.25, 0.4447, 0.25, 0.441, 0.288, 0.4377, 0.25, 0.434, 0.2134, 0.441, 0.212, 0.4447, 0.25, 0.434, 0.2134, 0.4234, 0.1782, 0.4299, 0.1755, 0.441, 0.212, 0.4234, 0.1782, 0.406, 0.1457, 0.4119, 0.1418, 0.4299, 0.1755, 0.406, 0.1457, 0.3827, 0.1173, 0.3877, 0.1123, 0.4119, 0.1418, 0.3827, 0.1173, 0.3543, 0.09397, 0.3582, 0.08808, 0.3877, 0.1123, 0.3543, 0.09397, 0.3218, 0.07663, 0.3245, 0.07009, 0.3582, 0.08808, 0.3218, 0.07663, 0.2866, 0.06595, 0.288, 0.05901, 0.3245, 0.07009, 0.2866, 0.06595, 0.25, 0.06235, 0.25, 0.05527, 0.288, 0.05901, 0.25, 0.06235, 0.2134, 0.06595, 0.212, 0.05901, 0.25, 0.05527, 0.2134, 0.06595, 0.1782, 0.07663, 0.1755, 0.07009, 0.212, 0.05901, 0.1782, 0.07663, 0.1457, 0.09397, 0.1418, 0.08808, 0.1755, 0.07009, 0.1457, 0.09397, 0.1173, 0.1173, 0.1123, 0.1123, 0.1418, 0.08808, 0.1173, 0.1173, 0.09397, 0.1457, 0.08808, 0.1418, 0.1123, 0.1123, 0.09397, 0.1457, 0.07663, 0.1782, 0.07009, 0.1755, 0.08808, 0.1418, 0.07663, 0.1782, 0.06595, 0.2134, 0.05901, 0.212, 0.07009, 0.1755, 0.06595, 0.2134, 0.06235, 0.25, 0.05527, 0.25, 0.05901, 0.212, 0.06235, 0.25, 0.06595, 0.2866, 0.05901, 0.288, 0.05527, 0.25, 0.06595, 0.2866, 0.07663, 0.3218, 0.07009, 0.3245, 0.05901, 0.288, 0.07663, 0.3218, 0.09397, 0.3543, 0.08808, 0.3582, 0.07009, 0.3245, 0.09397, 0.3543, 0.1173, 0.3827, 0.1123, 0.3877, 0.08808, 0.3582, 0.1173, 0.3827, 0.1457, 0.406, 0.1418, 0.4119, 0.1123, 0.3877, 0.1457, 0.406, 0.1782, 0.4234, 0.1755, 0.4299, 0.1418, 0.4119, 0.1782, 0.4234, 0.2134, 0.434, 0.212, 0.441, 0.1755, 0.4299, 0.2134, 0.434, 0.25, 0.4377, 0.25, 0.4447, 0.212, 0.441, 0.7828, 0.4148, 0.75, 0.418, 0.75, 0.4246, 0.7841, 0.4212, 0.8143, 0.4052, 0.7828, 0.4148, 0.7841, 0.4212, 0.8168, 0.4113, 0.8433, 0.3897, 0.8143, 0.4052, 0.8168, 0.4113, 0.847, 0.3951, 0.8688, 0.3688, 0.8433, 0.3897, 0.847, 0.3951, 0.8734, 0.3734, 0.8897, 0.3433, 0.8688, 0.3688, 0.8734, 0.3734, 0.8951, 0.347, 0.9052, 0.3143, 0.8897, 0.3433, 0.8951, 0.347, 0.9113, 0.3168, 0.9148, 0.2828, 0.9052, 0.3143, 0.9113, 0.3168, 0.9212, 0.2841, 0.918, 0.25, 0.9148, 0.2828, 0.9212, 0.2841, 0.9246, 0.25, 0.9148, 0.2172, 0.918, 0.25, 0.9246, 0.25, 0.9212, 0.2159, 0.9052, 0.1857, 0.9148, 0.2172, 0.9212, 0.2159, 0.9113, 0.1832, 0.8897, 0.1567, 0.9052, 0.1857, 0.9113, 0.1832, 0.8951, 0.153, 0.8688, 0.1312, 0.8897, 0.1567, 0.8951, 0.153, 0.8734, 0.1266, 0.8433, 0.1103, 0.8688, 0.1312, 0.8734, 0.1266, 0.847, 0.1049, 0.8143, 0.0948, 0.8433, 0.1103, 0.847, 0.1049, 0.8168, 0.08872, 0.7828, 0.08524, 0.8143, 0.0948, 0.8168, 0.08872, 0.7841, 0.07878, 0.75, 0.08201, 0.7828, 0.08524, 0.7841, 0.07878, 0.75, 0.07543, 0.7172, 0.08524, 0.75, 0.08201, 0.75, 0.07543, 0.7159, 0.07878, 0.6857, 0.0948, 0.7172, 0.08524, 0.7159, 0.07878, 0.6832, 0.08872, 0.6567, 0.1103, 0.6857, 0.0948, 0.6832, 0.08872, 0.653, 0.1049, 0.6312, 0.1312, 0.6567, 0.1103, 0.653, 0.1049, 0.6266, 0.1266, 0.6103, 0.1567, 0.6312, 0.1312, 0.6266, 0.1266, 0.6049, 0.153, 0.5948, 0.1857, 0.6103, 0.1567, 0.6049, 0.153, 0.5887, 0.1832, 0.5852, 0.2172, 0.5948, 0.1857, 0.5887, 0.1832, 0.5788, 0.2159, 0.582, 0.25, 0.5852, 0.2172, 0.5788, 0.2159, 0.5754, 0.25, 0.5852, 0.2828, 0.582, 0.25, 0.5754, 0.25, 0.5788, 0.2841, 0.5948, 0.3143, 0.5852, 0.2828, 0.5788, 0.2841, 0.5887, 0.3168, 0.6103, 0.3433, 0.5948, 0.3143, 0.5887, 0.3168, 0.6049, 0.347, 0.6312, 0.3688, 0.6103, 0.3433, 0.6049, 0.347, 0.6266, 0.3734, 0.6567, 0.3897, 0.6312, 0.3688, 0.6266, 0.3734, 0.653, 0.3951, 0.6857, 0.4052, 0.6567, 0.3897, 0.653, 0.3951, 0.6832, 0.4113, 0.7172, 0.4148, 0.6857, 0.4052, 0.6832, 0.4113, 0.7159, 0.4212, 0.75, 0.418, 0.7172, 0.4148, 0.7159, 0.4212, 0.75, 0.4246, 0.75, 0.3731, 0.726, 0.3707, 0.7172, 0.4148, 0.75, 0.418, 0.726, 0.3707, 0.7029, 0.3637, 0.6857, 0.4052, 0.7172, 0.4148, 0.7029, 0.3637, 0.6816, 0.3523, 0.6567, 0.3897, 0.6857, 0.4052, 0.6816, 0.3523, 0.663, 0.337, 0.6312, 0.3688, 0.6567, 0.3897, 0.663, 0.337, 0.6477, 0.3184, 0.6103, 0.3433, 0.6312, 0.3688, 0.6477, 0.3184, 0.6363, 0.2971, 0.5948, 0.3143, 0.6103, 0.3433, 0.6363, 0.2971, 0.6293, 0.274, 0.5852, 0.2828, 0.5948, 0.3143, 0.6293, 0.274, 0.6269, 0.25, 0.582, 0.25, 0.5852, 0.2828, 0.6269, 0.25, 0.6293, 0.226, 0.5852, 0.2172, 0.582, 0.25, 0.6293, 0.226, 0.6363, 0.2029, 0.5948, 0.1857, 0.5852, 0.2172, 0.6363, 0.2029, 0.6477, 0.1816, 0.6103, 0.1567, 0.5948, 0.1857, 0.6477, 0.1816, 0.663, 0.163, 0.6312, 0.1312, 0.6103, 0.1567, 0.663, 0.163, 0.6816, 0.1477, 0.6567, 0.1103, 0.6312, 0.1312, 0.6816, 0.1477, 0.7029, 0.1363, 0.6857, 0.0948, 0.6567, 0.1103, 0.7029, 0.1363, 0.726, 0.1293, 0.7172, 0.08524, 0.6857, 0.0948, 0.726, 0.1293, 0.75, 0.1269, 0.75, 0.08201, 0.7172, 0.08524, 0.75, 0.1269, 0.774, 0.1293, 0.7828, 0.08524, 0.75, 0.08201, 0.774, 0.1293, 0.7971, 0.1363, 0.8143, 0.0948, 0.7828, 0.08524, 0.7971, 0.1363, 0.8184, 0.1477, 0.8433, 0.1103, 0.8143, 0.0948, 0.8184, 0.1477, 0.837, 0.163, 0.8688, 0.1312, 0.8433, 0.1103, 0.837, 0.163, 0.8523, 0.1816, 0.8897, 0.1567, 0.8688, 0.1312, 0.8523, 0.1816, 0.8637, 0.2029, 0.9052, 0.1857, 0.8897, 0.1567, 0.8637, 0.2029, 0.8707, 0.226, 0.9148, 0.2172, 0.9052, 0.1857, 0.8707, 0.226, 0.8731, 0.25, 0.918, 0.25, 0.9148, 0.2172, 0.8731, 0.25, 0.8707, 0.274, 0.9148, 0.2828, 0.918, 0.25, 0.8707, 0.274, 0.8637, 0.2971, 0.9052, 0.3143, 0.9148, 0.2828, 0.8637, 0.2971, 0.8523, 0.3184, 0.8897, 0.3433, 0.9052, 0.3143, 0.8523, 0.3184, 0.837, 0.337, 0.8688, 0.3688, 0.8897, 0.3433, 0.837, 0.337, 0.8184, 0.3523, 0.8433, 0.3897, 0.8688, 0.3688, 0.8184, 0.3523, 0.7971, 0.3637, 0.8143, 0.4052, 0.8433, 0.3897, 0.7971, 0.3637, 0.774, 0.3707, 0.7828, 0.4148, 0.8143, 0.4052, 0.774, 0.3707, 0.75, 0.3731, 0.75, 0.418, 0.7828, 0.4148, 0.7727, 0.364, 0.75, 0.3663, 0.75, 0.3731, 0.774, 0.3707, 0.7945, 0.3574, 0.7727, 0.364, 0.774, 0.3707, 0.7971, 0.3637, 0.8146, 0.3467, 0.7945, 0.3574, 0.7971, 0.3637, 0.8184, 0.3523, 0.8322, 0.3322, 0.8146, 0.3467, 0.8184, 0.3523, 0.837, 0.337, 0.8467, 0.3146, 0.8322, 0.3322, 0.837, 0.337, 0.8523, 0.3184, 0.8574, 0.2945, 0.8467, 0.3146, 0.8523, 0.3184, 0.8637, 0.2971, 0.864, 0.2727, 0.8574, 0.2945, 0.8637, 0.2971, 0.8707, 0.274, 0.8663, 0.25, 0.864, 0.2727, 0.8707, 0.274, 0.8731, 0.25, 0.864, 0.2273, 0.8663, 0.25, 0.8731, 0.25, 0.8707, 0.226, 0.8574, 0.2055, 0.864, 0.2273, 0.8707, 0.226, 0.8637, 0.2029, 0.8467, 0.1854, 0.8574, 0.2055, 0.8637, 0.2029, 0.8523, 0.1816, 0.8322, 0.1678, 0.8467, 0.1854, 0.8523, 0.1816, 0.837, 0.163, 0.8146, 0.1533, 0.8322, 0.1678, 0.837, 0.163, 0.8184, 0.1477, 0.7945, 0.1426, 0.8146, 0.1533, 0.8184, 0.1477, 0.7971, 0.1363, 0.7727, 0.136, 0.7945, 0.1426, 0.7971, 0.1363, 0.774, 0.1293, 0.75, 0.1337, 0.7727, 0.136, 0.774, 0.1293, 0.75, 0.1269, 0.7273, 0.136, 0.75, 0.1337, 0.75, 0.1269, 0.726, 0.1293, 0.7055, 0.1426, 0.7273, 0.136, 0.726, 0.1293, 0.7029, 0.1363, 0.6854, 0.1533, 0.7055, 0.1426, 0.7029, 0.1363, 0.6816, 0.1477, 0.6678, 0.1678, 0.6854, 0.1533, 0.6816, 0.1477, 0.663, 0.163, 0.6533, 0.1854, 0.6678, 0.1678, 0.663, 0.163, 0.6477, 0.1816, 0.6426, 0.2055, 0.6533, 0.1854, 0.6477, 0.1816, 0.6363, 0.2029, 0.636, 0.2273, 0.6426, 0.2055, 0.6363, 0.2029, 0.6293, 0.226, 0.6337, 0.25, 0.636, 0.2273, 0.6293, 0.226, 0.6269, 0.25, 0.636, 0.2727, 0.6337, 0.25, 0.6269, 0.25, 0.6293, 0.274, 0.6426, 0.2945, 0.636, 0.2727, 0.6293, 0.274, 0.6363, 0.2971, 0.6533, 0.3146, 0.6426, 0.2945, 0.6363, 0.2971, 0.6477, 0.3184, 0.6678, 0.3322, 0.6533, 0.3146, 0.6477, 0.3184, 0.663, 0.337, 0.6854, 0.3467, 0.6678, 0.3322, 0.663, 0.337, 0.6816, 0.3523, 0.7055, 0.3574, 0.6854, 0.3467, 0.6816, 0.3523, 0.7029, 0.3637, 0.7273, 0.364, 0.7055, 0.3574, 0.7029, 0.3637, 0.726, 0.3707, 0.75, 0.3663, 0.7273, 0.364, 0.726, 0.3707, 0.75, 0.3731, 0.2134, 0.434, 0.25, 0.4377, 0.25, 0.4377, 0.2134, 0.434, 0.1782, 0.4234, 0.2134, 0.434, 0.2134, 0.434, 0.1782, 0.4234, 0.1457, 0.406, 0.1782, 0.4234, 0.1782, 0.4234, 0.1457, 0.406, 0.1173, 0.3827, 0.1457, 0.406, 0.1457, 0.406, 0.1173, 0.3827, 0.09397, 0.3543, 0.1173, 0.3827, 0.1173, 0.3827, 0.09397, 0.3543, 0.07663, 0.3218, 0.09397, 0.3543, 0.09397, 0.3543, 0.07663, 0.3218, 0.06595, 0.2866, 0.07663, 0.3218, 0.07663, 0.3218, 0.06595, 0.2866, 0.06235, 0.25, 0.06595, 0.2866, 0.06595, 0.2866, 0.06235, 0.25, 0.06595, 0.2134, 0.06235, 0.25, 0.06235, 0.25, 0.06595, 0.2134, 0.07663, 0.1782, 0.06595, 0.2134, 0.06595, 0.2134, 0.07663, 0.1782, 0.09397, 0.1457, 0.07663, 0.1782, 0.07663, 0.1782, 0.09397, 0.1457, 0.1173, 0.1173, 0.09397, 0.1457, 0.09397, 0.1457, 0.1173, 0.1173, 0.1457, 0.09397, 0.1173, 0.1173, 0.1173, 0.1173, 0.1457, 0.09397, 0.1782, 0.07663, 0.1457, 0.09397, 0.1457, 0.09397, 0.1782, 0.07663, 0.2134, 0.06595, 0.1782, 0.07663, 0.1782, 0.07663, 0.2134, 0.06595, 0.25, 0.06235, 0.2134, 0.06595, 0.2134, 0.06595, 0.25, 0.06235, 0.2866, 0.06595, 0.25, 0.06235, 0.25, 0.06235, 0.2866, 0.06595, 0.3218, 0.07663, 0.2866, 0.06595, 0.2866, 0.06595, 0.3218, 0.07663, 0.3543, 0.09397, 0.3218, 0.07663, 0.3218, 0.07663, 0.3543, 0.09397, 0.3827, 0.1173, 0.3543, 0.09397, 0.3543, 0.09397, 0.3827, 0.1173, 0.406, 0.1457, 0.3827, 0.1173, 0.3827, 0.1173, 0.406, 0.1457, 0.4234, 0.1782, 0.406, 0.1457, 0.406, 0.1457, 0.4234, 0.1782, 0.434, 0.2134, 0.4234, 0.1782, 0.4234, 0.1782, 0.434, 0.2134, 0.4377, 0.25, 0.434, 0.2134, 0.434, 0.2134, 0.4377, 0.25, 0.434, 0.2866, 0.4377, 0.25, 0.4377, 0.25, 0.434, 0.2866, 0.4234, 0.3218, 0.434, 0.2866, 0.434, 0.2866, 0.4234, 0.3218, 0.406, 0.3543, 0.4234, 0.3218, 0.4234, 0.3218, 0.406, 0.3543, 0.3827, 0.3827, 0.406, 0.3543, 0.406, 0.3543, 0.3827, 0.3827, 0.3543, 0.406, 0.3827, 0.3827, 0.3827, 0.3827, 0.3543, 0.406, 0.3218, 0.4234, 0.3543, 0.406, 0.3543, 0.406, 0.3218, 0.4234, 0.2866, 0.434, 0.3218, 0.4234, 0.3218, 0.4234, 0.2866, 0.434, 0.25, 0.4377, 0.2866, 0.434, 0.2866, 0.434, 0.25, 0.4377])
me_cylinder_004.materials.append(mat_plate_matherial)
me_cylinder_004.update()
me_plane_019 = bpy.data.meshes.new('Plane.019')
me_plane_019.from_pydata([(-1.0, -1.0, 0.0), (1.0, -1.0, 0.0), (-1.0, 1.0, 0.0), (1.0, 1.0, 0.0), (1.0, -1.0, 2.304), (1.0, 1.0, 2.304), (-1.0, 0.9844, 0.0), (1.0, 0.9844, 0.0), (1.0, 0.9844, 2.304), (-1.0, -0.9853, 0.0), (1.0, -0.9853, 0.0), (1.0, -0.9853, 2.304), (1.0, -1.0, 2.232), (1.0, 1.0, 2.232), (1.0, 0.9844, 2.232), (1.0, -0.9853, 2.232), (-0.9466, -1.0, 0.0), (-0.9466, 1.0, 0.0), (-0.9466, 0.9844, 0.0), (-0.9466, -0.9853, 0.0)], [], [(18, 7, 3, 17), (15, 12, 4, 11), (13, 14, 8, 5), (19, 10, 7, 18), (16, 1, 10, 19), (14, 15, 11, 8), (7, 10, 15, 14), (3, 7, 14, 13), (10, 1, 12, 15), (0, 16, 19, 9), (9, 19, 18, 6), (6, 18, 17, 2)])
me_plane_019.polygons.foreach_set('use_smooth', [True] * 12)
_uv = me_plane_019.uv_layers.new(name='UVMap')
_uv.uv.foreach_set('vector', [0.02672, 0.9922, 1.0, 0.9922, 1.0, 1.0, 0.02672, 1.0, 1.0, 0.007337, 1.0, 0.0, 1.0, 0.0, 1.0, 0.007337, 1.0, 1.0, 1.0, 0.9922, 1.0, 0.9922, 1.0, 1.0, 0.02672, 0.007337, 1.0, 0.007337, 1.0, 0.9922, 0.02672, 0.9922, 0.02672, 0.0, 1.0, 0.0, 1.0, 0.007337, 0.02672, 0.007337, 1.0, 0.9922, 1.0, 0.007337, 1.0, 0.007337, 1.0, 0.9922, 1.0, 0.9922, 1.0, 0.007337, 1.0, 0.007337, 1.0, 0.9922, 1.0, 1.0, 1.0, 0.9922, 1.0, 0.9922, 1.0, 1.0, 1.0, 0.007337, 1.0, 0.0, 1.0, 0.0, 1.0, 0.007337, 0.0, 0.0, 0.02672, 0.0, 0.02672, 0.007337, 0.0, 0.007337, 0.0, 0.007337, 0.02672, 0.007337, 0.02672, 0.9922, 0.0, 0.9922, 0.0, 0.9922, 0.02672, 0.9922, 0.02672, 1.0, 0.0, 1.0])
me_plane_019.materials.append(mat_back_texture)
me_plane_019.use_remesh_fix_poles = True
me_plane_019.use_remesh_preserve_attributes = False
me_plane_019.update()

# ---- objects
ob_cylinder = bpy.data.objects.new('Cylinder', me_cylinder_004)
ob_camera = bpy.data.objects.new('Camera', cam_camera)
ob_empty = bpy.data.objects.new('Empty', None)
ob_plane = bpy.data.objects.new('Plane', me_plane_019)

# ---- transforms, parenting, visibility, modifiers, constraints
ob_cylinder.location = (0.0, 0.0, 0.0)
ob_cylinder.scale = (0.9381, 0.9381, 0.9381)
_m = ob_cylinder.modifiers.new('Subdivision', 'SUBSURF')
_m.levels = 4
_m.render_levels = 4
ob_camera.location = (-1.871, 0.4746, 0.4697)
ob_camera.rotation_euler = (1.41, -1.631e-07, -1.801)
ob_empty.location = (1.647, 0.0, 0.0)
ob_empty.rotation_euler = (0.0, 0.0, 3.455)
ob_plane.location = (0.0, 0.0, -0.3053)
ob_plane.scale = (1.0, 1.968, 1.0)
_m = ob_plane.modifiers.new('Subdivision', 'SUBSURF')
_m.levels = 2

# ---- collection membership
scene.collection.objects.link(ob_cylinder)
col_other.objects.link(ob_camera)
col_other.objects.link(ob_empty)
col_other.objects.link(ob_plane)

# ---- scene / render settings (as saved in the file)
scene.camera = ob_camera
scene.frame_start = 1; scene.frame_end = 180; scene.frame_set(80)
scene.render.engine = 'CYCLES'
scene.render.image_settings.file_format = 'FFMPEG'
scene.render.image_settings.color_mode = 'RGB'
scene.render.fps = 30
scene.render.film_transparent = True
scene.cycles.samples = 128
scene.cycles.sampling_pattern = 'TABULATED_SOBOL'
scene.cycles.use_light_tree = False
scene.cycles.transparent_max_bounces = 20
scene.view_settings.view_transform = 'Filmic'
bpy.context.view_layer.update()

# ---- added for rendering (the .blend has no usable light): sun
light_auto_sun = bpy.data.lights.new('AutoSun', 'SUN')
light_auto_sun.energy = 3.0
light_auto_sun.angle = 0.0523599
ob_auto_sun = bpy.data.objects.new('AutoSun', light_auto_sun)
scene.collection.objects.link(ob_auto_sun)
ob_auto_sun.rotation_euler = (0.872665, 0.174533, 0.523599)
bpy.context.view_layer.update()
